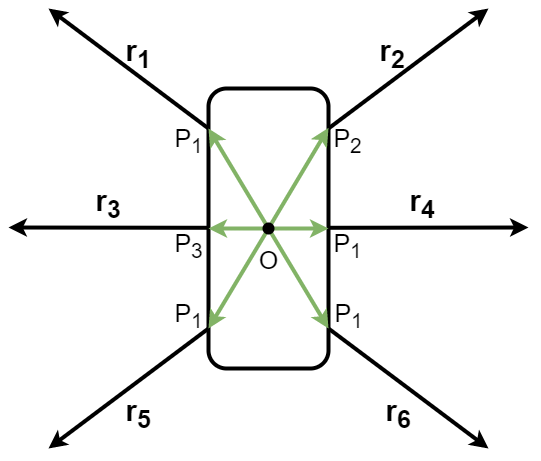

The diagram above was exported from draw.io. Its source (the exported page's mxGraphModel, read from the mxfile embedded in the PNG):
<mxGraphModel dx="1809" dy="938" grid="1" gridSize="10" guides="1" tooltips="1" connect="1" arrows="1" fold="1" page="1" pageScale="1" pageWidth="827" pageHeight="1169" math="0" shadow="0">
  <root>
    <mxCell id="0" />
    <mxCell id="1" parent="0" />
    <mxCell id="2" value="" style="rounded=1;whiteSpace=wrap;html=1;strokeWidth=4;fillColor=none;" vertex="1" parent="1">
      <mxGeometry x="200" y="200" width="120" height="280" as="geometry" />
    </mxCell>
    <mxCell id="4" value="" style="endArrow=classic;html=1;strokeWidth=4;" edge="1" parent="1">
      <mxGeometry width="50" height="50" relative="1" as="geometry">
        <mxPoint x="320" y="339.28999999999996" as="sourcePoint" />
        <mxPoint x="520" y="339" as="targetPoint" />
      </mxGeometry>
    </mxCell>
    <mxCell id="6" value="" style="endArrow=none;html=1;strokeWidth=4;endFill=0;startArrow=classic;startFill=1;" edge="1" parent="1">
      <mxGeometry width="50" height="50" relative="1" as="geometry">
        <mxPoint y="339" as="sourcePoint" />
        <mxPoint x="200" y="339.29" as="targetPoint" />
      </mxGeometry>
    </mxCell>
    <mxCell id="8" value="" style="endArrow=none;html=1;strokeWidth=4;endFill=0;startArrow=classic;startFill=1;" edge="1" parent="1">
      <mxGeometry width="50" height="50" relative="1" as="geometry">
        <mxPoint x="40" y="120" as="sourcePoint" />
        <mxPoint x="200" y="240" as="targetPoint" />
      </mxGeometry>
    </mxCell>
    <mxCell id="9" value="" style="endArrow=classic;html=1;strokeWidth=4;endFill=1;startArrow=none;startFill=0;" edge="1" parent="1">
      <mxGeometry width="50" height="50" relative="1" as="geometry">
        <mxPoint x="320" y="440" as="sourcePoint" />
        <mxPoint x="480" y="560" as="targetPoint" />
      </mxGeometry>
    </mxCell>
    <mxCell id="10" value="" style="endArrow=classic;html=1;strokeWidth=4;endFill=1;startArrow=none;startFill=0;" edge="1" parent="1">
      <mxGeometry width="50" height="50" relative="1" as="geometry">
        <mxPoint x="320" y="240" as="sourcePoint" />
        <mxPoint x="480" y="120" as="targetPoint" />
      </mxGeometry>
    </mxCell>
    <mxCell id="11" value="" style="endArrow=none;html=1;strokeWidth=4;endFill=0;startArrow=classic;startFill=1;" edge="1" parent="1">
      <mxGeometry width="50" height="50" relative="1" as="geometry">
        <mxPoint x="40" y="560" as="sourcePoint" />
        <mxPoint x="200" y="440" as="targetPoint" />
      </mxGeometry>
    </mxCell>
    <mxCell id="12" value="&lt;span style=&quot;font-size: 30px&quot;&gt;&lt;b&gt;r&lt;sub&gt;2&lt;/sub&gt;&lt;/b&gt;&lt;/span&gt;" style="text;html=1;strokeColor=none;fillColor=none;align=center;verticalAlign=middle;whiteSpace=wrap;rounded=0;" vertex="1" parent="1">
      <mxGeometry x="354" y="150" width="60" height="30" as="geometry" />
    </mxCell>
    <mxCell id="16" value="&lt;span style=&quot;font-size: 30px&quot;&gt;&lt;b&gt;r&lt;sub&gt;1&lt;/sub&gt;&lt;/b&gt;&lt;/span&gt;" style="text;html=1;strokeColor=none;fillColor=none;align=center;verticalAlign=middle;whiteSpace=wrap;rounded=0;" vertex="1" parent="1">
      <mxGeometry x="100" y="150" width="60" height="30" as="geometry" />
    </mxCell>
    <mxCell id="18" value="&lt;span style=&quot;font-size: 30px&quot;&gt;&lt;b&gt;r&lt;sub&gt;3&lt;/sub&gt;&lt;/b&gt;&lt;/span&gt;" style="text;html=1;strokeColor=none;fillColor=none;align=center;verticalAlign=middle;whiteSpace=wrap;rounded=0;" vertex="1" parent="1">
      <mxGeometry x="70" y="300" width="60" height="30" as="geometry" />
    </mxCell>
    <mxCell id="19" value="&lt;span style=&quot;font-size: 30px&quot;&gt;&lt;b&gt;r&lt;sub&gt;4&lt;/sub&gt;&lt;/b&gt;&lt;/span&gt;" style="text;html=1;strokeColor=none;fillColor=none;align=center;verticalAlign=middle;whiteSpace=wrap;rounded=0;" vertex="1" parent="1">
      <mxGeometry x="384" y="300" width="60" height="30" as="geometry" />
    </mxCell>
    <mxCell id="21" value="&lt;span style=&quot;font-size: 30px&quot;&gt;&lt;b&gt;r&lt;sub&gt;5&lt;/sub&gt;&lt;/b&gt;&lt;/span&gt;" style="text;html=1;strokeColor=none;fillColor=none;align=center;verticalAlign=middle;whiteSpace=wrap;rounded=0;" vertex="1" parent="1">
      <mxGeometry x="100" y="510" width="60" height="30" as="geometry" />
    </mxCell>
    <mxCell id="22" value="&lt;span style=&quot;font-size: 30px&quot;&gt;&lt;b&gt;r&lt;sub&gt;6&lt;/sub&gt;&lt;/b&gt;&lt;/span&gt;" style="text;html=1;strokeColor=none;fillColor=none;align=center;verticalAlign=middle;whiteSpace=wrap;rounded=0;" vertex="1" parent="1">
      <mxGeometry x="360" y="510" width="60" height="30" as="geometry" />
    </mxCell>
    <mxCell id="26" value="" style="endArrow=classic;html=1;strokeWidth=4;endFill=1;startArrow=none;startFill=0;exitX=0.479;exitY=0.779;exitDx=0;exitDy=0;exitPerimeter=0;fillColor=#d5e8d4;strokeColor=#82b366;" edge="1" parent="1" source="25">
      <mxGeometry width="50" height="50" relative="1" as="geometry">
        <mxPoint x="354" y="300.0000000000001" as="sourcePoint" />
        <mxPoint x="320" y="239.3548387096774" as="targetPoint" />
      </mxGeometry>
    </mxCell>
    <mxCell id="27" value="" style="endArrow=classic;html=1;strokeWidth=4;endFill=1;startArrow=none;startFill=0;fillColor=#d5e8d4;strokeColor=#82b366;" edge="1" parent="1" source="25">
      <mxGeometry width="50" height="50" relative="1" as="geometry">
        <mxPoint x="239.99999999999977" y="310.65000000000003" as="sourcePoint" />
        <mxPoint x="200" y="240" as="targetPoint" />
      </mxGeometry>
    </mxCell>
    <mxCell id="28" value="" style="endArrow=classic;html=1;strokeWidth=4;endFill=1;startArrow=none;startFill=0;exitX=0.508;exitY=0.633;exitDx=0;exitDy=0;exitPerimeter=0;fillColor=#d5e8d4;strokeColor=#82b366;entryX=1;entryY=0.5;entryDx=0;entryDy=0;" edge="1" parent="1" source="25" target="2">
      <mxGeometry width="50" height="50" relative="1" as="geometry">
        <mxPoint x="380" y="300.65" as="sourcePoint" />
        <mxPoint x="440" y="200.00483870967744" as="targetPoint" />
      </mxGeometry>
    </mxCell>
    <mxCell id="29" value="" style="endArrow=classic;html=1;strokeWidth=4;endFill=1;startArrow=none;startFill=0;exitX=0.408;exitY=0.583;exitDx=0;exitDy=0;exitPerimeter=0;entryX=0;entryY=0.5;entryDx=0;entryDy=0;fillColor=#d5e8d4;strokeColor=#82b366;" edge="1" parent="1" source="25" target="2">
      <mxGeometry width="50" height="50" relative="1" as="geometry">
        <mxPoint x="70" y="410" as="sourcePoint" />
        <mxPoint x="130" y="410" as="targetPoint" />
      </mxGeometry>
    </mxCell>
    <mxCell id="30" value="" style="endArrow=classic;html=1;strokeWidth=4;endFill=1;startArrow=none;startFill=0;exitX=-0.008;exitY=0.917;exitDx=0;exitDy=0;exitPerimeter=0;entryX=0;entryY=0.857;entryDx=0;entryDy=0;entryPerimeter=0;fillColor=#d5e8d4;strokeColor=#82b366;" edge="1" parent="1" source="25" target="2">
      <mxGeometry width="50" height="50" relative="1" as="geometry">
        <mxPoint x="90" y="480" as="sourcePoint" />
        <mxPoint x="190" y="440" as="targetPoint" />
      </mxGeometry>
    </mxCell>
    <mxCell id="31" value="" style="endArrow=classic;html=1;strokeWidth=4;endFill=1;startArrow=none;startFill=0;fillColor=#d5e8d4;strokeColor=#82b366;" edge="1" parent="1">
      <mxGeometry width="50" height="50" relative="1" as="geometry">
        <mxPoint x="260" y="340" as="sourcePoint" />
        <mxPoint x="320" y="440" as="targetPoint" />
      </mxGeometry>
    </mxCell>
    <mxCell id="25" value="" style="shape=waypoint;sketch=0;fillStyle=solid;size=6;pointerEvents=1;points=[];fillColor=none;resizable=0;rotatable=0;perimeter=centerPerimeter;snapToPoint=1;fontSize=30;strokeColor=#000000;strokeWidth=4;" vertex="1" parent="1">
      <mxGeometry x="240" y="320" width="40" height="40" as="geometry" />
    </mxCell>
    <mxCell id="32" value="&lt;font style=&quot;font-size: 25px&quot;&gt;O&lt;/font&gt;" style="text;html=1;align=center;verticalAlign=middle;resizable=0;points=[];autosize=1;strokeColor=none;fillColor=none;fontSize=30;" vertex="1" parent="1">
      <mxGeometry x="245" y="350" width="30" height="40" as="geometry" />
    </mxCell>
    <mxCell id="33" value="&lt;font style=&quot;font-size: 25px&quot;&gt;P&lt;sub&gt;2&lt;/sub&gt;&lt;/font&gt;" style="text;html=1;align=center;verticalAlign=middle;resizable=0;points=[];autosize=1;strokeColor=none;fillColor=none;fontSize=30;" vertex="1" parent="1">
      <mxGeometry x="319" y="225" width="40" height="50" as="geometry" />
    </mxCell>
    <mxCell id="34" value="&lt;font style=&quot;font-size: 25px&quot;&gt;P&lt;sub&gt;1&lt;/sub&gt;&lt;/font&gt;" style="text;html=1;align=center;verticalAlign=middle;resizable=0;points=[];autosize=1;strokeColor=none;fillColor=none;fontSize=30;" vertex="1" parent="1">
      <mxGeometry x="160" y="225" width="40" height="50" as="geometry" />
    </mxCell>
    <mxCell id="35" value="&lt;font style=&quot;font-size: 25px&quot;&gt;P&lt;sub&gt;3&lt;/sub&gt;&lt;/font&gt;" style="text;html=1;align=center;verticalAlign=middle;resizable=0;points=[];autosize=1;strokeColor=none;fillColor=none;fontSize=30;" vertex="1" parent="1">
      <mxGeometry x="160" y="330" width="40" height="50" as="geometry" />
    </mxCell>
    <mxCell id="36" value="&lt;font style=&quot;font-size: 25px&quot;&gt;P&lt;sub&gt;1&lt;/sub&gt;&lt;/font&gt;" style="text;html=1;align=center;verticalAlign=middle;resizable=0;points=[];autosize=1;strokeColor=none;fillColor=none;fontSize=30;" vertex="1" parent="1">
      <mxGeometry x="319" y="330" width="40" height="50" as="geometry" />
    </mxCell>
    <mxCell id="37" value="&lt;font style=&quot;font-size: 25px&quot;&gt;P&lt;sub&gt;1&lt;/sub&gt;&lt;/font&gt;" style="text;html=1;align=center;verticalAlign=middle;resizable=0;points=[];autosize=1;strokeColor=none;fillColor=none;fontSize=30;" vertex="1" parent="1">
      <mxGeometry x="160" y="400" width="40" height="50" as="geometry" />
    </mxCell>
    <mxCell id="38" value="&lt;font style=&quot;font-size: 25px&quot;&gt;P&lt;sub&gt;1&lt;/sub&gt;&lt;/font&gt;" style="text;html=1;align=center;verticalAlign=middle;resizable=0;points=[];autosize=1;strokeColor=none;fillColor=none;fontSize=30;" vertex="1" parent="1">
      <mxGeometry x="320" y="400" width="40" height="50" as="geometry" />
    </mxCell>
  </root>
</mxGraphModel>